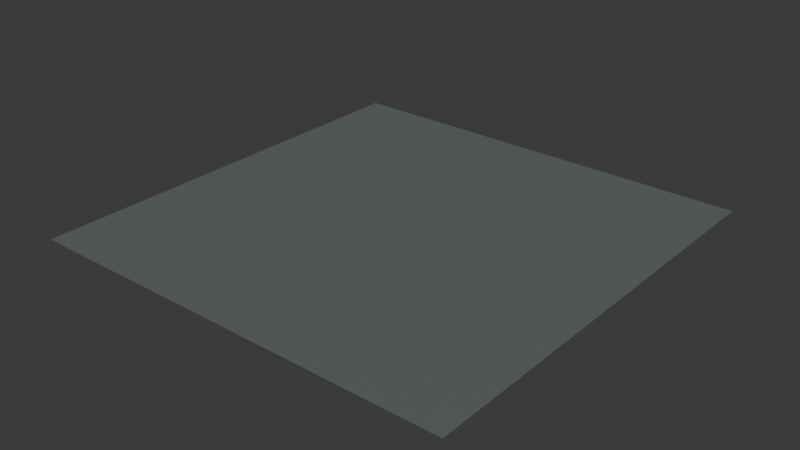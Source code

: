 # Source: homburg-gray.blend  (saved by Blender 4.0.36; exported with 4.5.12 LTS)
import bpy
from mathutils import Matrix  # noqa: F401  (used for matrix-valued properties, if any)

bpy.ops.wm.read_factory_settings(use_empty=True)
scene = bpy.context.scene
scene.name = 'Scene'

# ---- collections
col_collection = bpy.data.collections.new('Collection'); scene.collection.children.link(col_collection)

# ---- images (referenced by path relative to the original .blend; pixels are not part of the script)
import os
ASSET_DIR = os.environ.get("B2B_ASSET_DIR", "")  # directory of the original .blend (textures are referenced by path, not embedded)
HERE = os.path.dirname(os.path.abspath(__file__))  # packed textures are extracted next to this script under _unpacked/

def load_image(name, relpath, width, height, colorspace="sRGB"):
    """Load a texture the original file referenced (path relative to the .blend, or extracted next to this script)."""
    p = next((c for c in (os.path.join(HERE, relpath), os.path.join(ASSET_DIR, relpath)) if relpath and os.path.exists(c)), "")
    if p:
        img = bpy.data.images.load(p, check_existing=True)
        img.name = name
    else:  # same state as the original file: an image datablock whose file is absent (Cycles renders it pink)
        img = bpy.data.images.new(name, width, height)
        img.source = "FILE"
        img.filepath = "//" + (relpath or name)
    img.colorspace_settings.name = colorspace
    return img
img_base_059 = load_image('base.059', '_unpacked/base.8054520c.png', 512, 512, 'sRGB')

# ---- materials (node trees are filled in below, after node groups)
mat_homburg_gray_001 = bpy.data.materials.new('homburg-gray.001')
mat_homburg_gray_001.use_transparent_shadow = False

# ---- material node trees
mat_homburg_gray_001.use_nodes = True; mat_homburg_gray_001.node_tree.nodes.clear()
_N = mat_homburg_gray_001.node_tree.nodes; _L = mat_homburg_gray_001.node_tree.links
n0 = _N.new('ShaderNodeBsdfPrincipled'); n0.name = 'Principled BSDF'; n0.location = (10, 300)
n1 = _N.new('ShaderNodeOutputMaterial'); n1.name = 'Material Output'; n1.location = (320, 270)
n2 = _N.new('ShaderNodeTexImage'); n2.name = 'Image Texture'; n2.location = (-440, 210)
n2.label = 'BASE COLOR'
n2.image = img_base_059
_L.new(n0.outputs[0], n1.inputs[0])
_L.new(n2.outputs[0], n0.inputs[0])
n1.is_active_output = True

# ---- world
world_world = bpy.data.worlds.new('World'); scene.world = world_world
world_world.use_nodes = True; world_world.node_tree.nodes.clear()
_N = world_world.node_tree.nodes; _L = world_world.node_tree.links
n0 = _N.new('ShaderNodeOutputWorld'); n0.name = 'World Output'; n0.location = (300, 300)
n1 = _N.new('ShaderNodeBackground'); n1.name = 'Background'; n1.location = (10, 300)
n1.inputs[0].default_value = (0.05088, 0.05088, 0.05088, 1.0)
_L.new(n1.outputs[0], n0.inputs[0])
n0.is_active_output = True
world_world.color = (0.05088, 0.05088, 0.05088)
world_world.use_sun_shadow = False
world_world.sun_shadow_jitter_overblur = 0.0

# ---- meshes
me_plane_059 = bpy.data.meshes.new('Plane.059')
me_plane_059.from_pydata([(-1.0, 1.0, 0.0), (-1.0, -1.0, 0.0), (1.0, 1.0, 0.0), (1.0, -1.0, 0.0)], [], [(0, 1, 2), (1, 3, 2)])
_uv = me_plane_059.uv_layers.new(name='UVMap')
_uv.uv.foreach_set('vector', [0.0, 1.0, 0.0, 0.0, 1.0, 1.0, 0.0, 0.0, 1.0, 0.0, 1.0, 1.0])
me_plane_059.materials.append(mat_homburg_gray_001)
me_plane_059.update()
me_plane_059.normals_split_custom_set([tuple(v) for v in zip(*[iter([0.0, 0.0, 1.0, 0.0, 0.0, 1.0, 0.0, 0.0, 1.0, 0.0, 0.0, 1.0, 0.0, 0.0, 1.0, 0.0, 0.0, 1.0])] * 3)])

# ---- objects
ob_homburg_gray = bpy.data.objects.new('homburg-gray', me_plane_059)

# ---- transforms, parenting, visibility, modifiers, constraints
ob_homburg_gray.location = (0.0, 0.0, 0.0)
ob_homburg_gray.rotation_mode = 'QUATERNION'
ob_homburg_gray.rotation_quaternion = (1.0, 0.0, 0.0, 0.0)

# ---- collection membership
scene.collection.objects.link(ob_homburg_gray)

# ---- scene / render settings (as saved in the file)
scene.frame_start = 1; scene.frame_end = 250; scene.frame_set(1)
scene.render.engine = 'BLENDER_EEVEE_NEXT'
scene.cycles.sampling_pattern = 'TABULATED_SOBOL'
bpy.context.view_layer.update()

# ---- added for rendering (the .blend has no active camera and no usable light): camera, sun
cam_auto = bpy.data.cameras.new('AutoCamera')
cam_auto.lens = 50.0
cam_auto.sensor_width = 36.0
cam_auto.clip_end = 1000.0
ob_auto_camera = bpy.data.objects.new('AutoCamera', cam_auto)
scene.collection.objects.link(ob_auto_camera)
ob_auto_camera.location = (2.61693, -3.14032, 2.09354)
ob_auto_camera.rotation_euler = (1.09748, -7.21219e-08, 0.694738)
scene.camera = ob_auto_camera
light_auto_sun = bpy.data.lights.new('AutoSun', 'SUN')
light_auto_sun.energy = 3.0
light_auto_sun.angle = 0.0523599
ob_auto_sun = bpy.data.objects.new('AutoSun', light_auto_sun)
scene.collection.objects.link(ob_auto_sun)
ob_auto_sun.rotation_euler = (0.872665, 0.174533, 0.523599)
bpy.context.view_layer.update()

